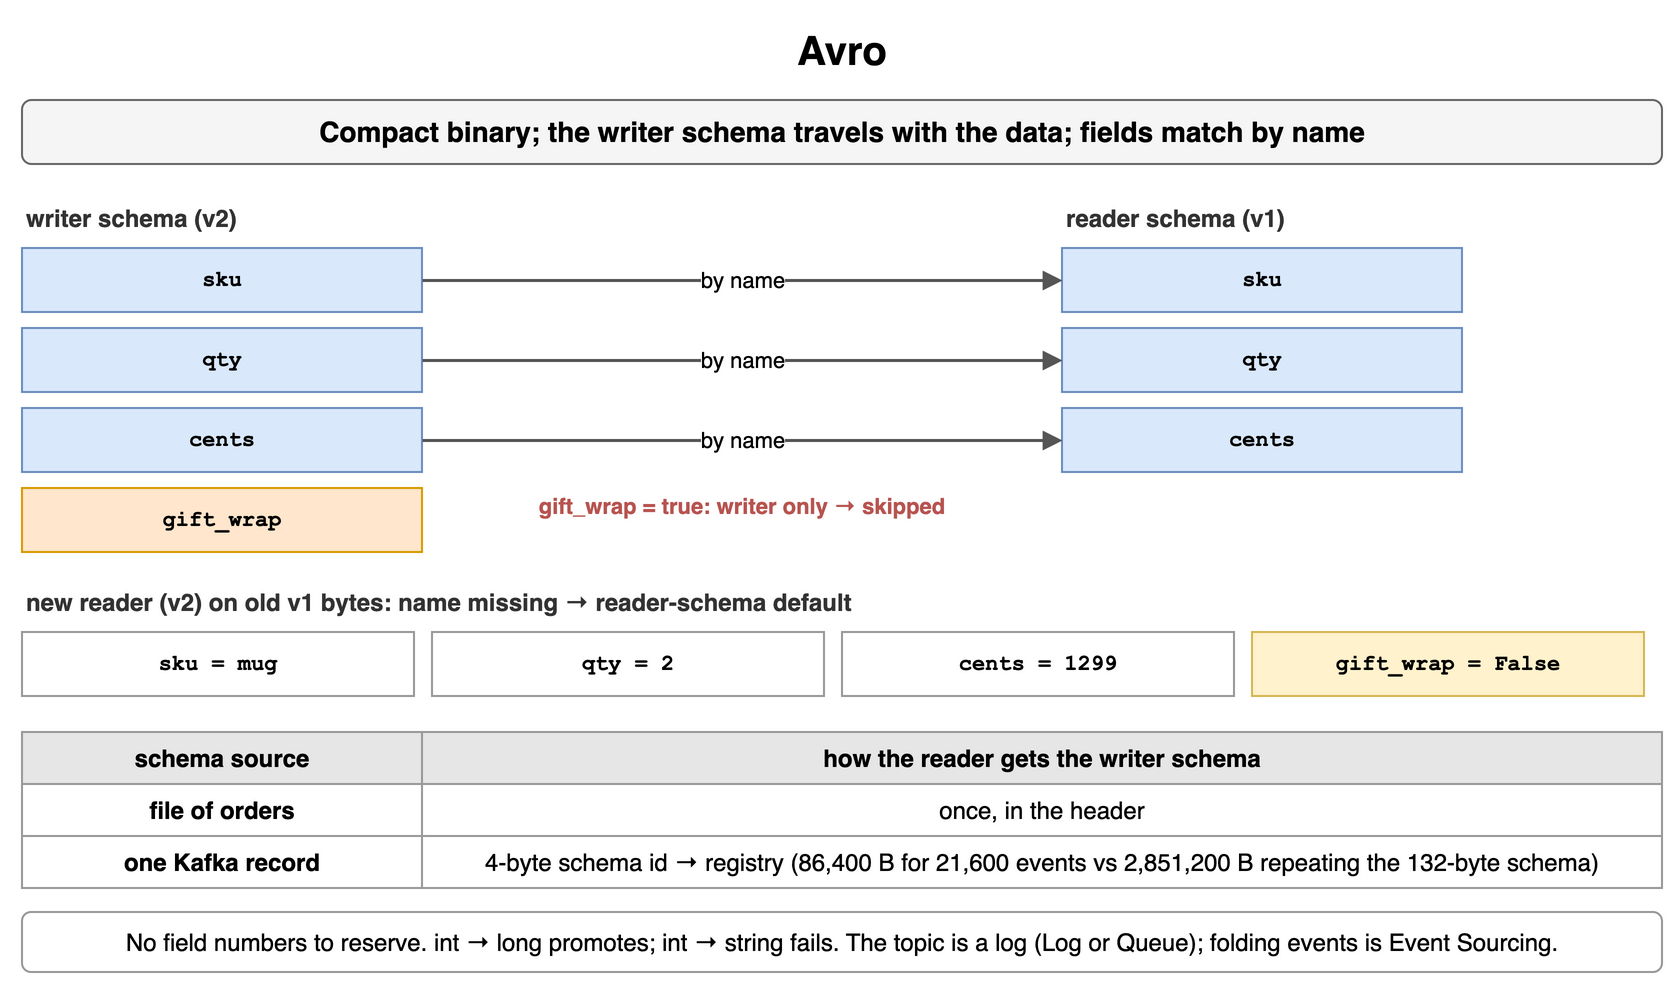

The diagram above was exported from draw.io. Its source (the exported page's mxGraphModel, read from the mxfile embedded in the PNG):
<mxGraphModel dx="900" dy="500" grid="1" gridSize="10" guides="1" tooltips="1" connect="1" arrows="1" fold="1" page="1" pageScale="1" pageWidth="900" pageHeight="500" math="0" shadow="0">
  <root>
    <mxCell id="0" />
    <mxCell id="1" parent="0" />
    <mxCell id="c1" value="Avro" style="text;html=1;align=center;verticalAlign=middle;whiteSpace=wrap;fontSize=20;fontStyle=1;" vertex="1" parent="1">
      <mxGeometry x="40" y="10" width="820" height="30" as="geometry" />
    </mxCell>
    <mxCell id="c2" value="Compact binary; the writer schema travels with the data; fields match by name" style="rounded=1;whiteSpace=wrap;html=1;fillColor=#f5f5f5;strokeColor=#666666;fontStyle=1;fontSize=14;" vertex="1" parent="1">
      <mxGeometry x="40" y="50" width="820" height="32" as="geometry" />
    </mxCell>
    <mxCell id="c3" value="writer schema (v2)" style="text;html=1;whiteSpace=wrap;fontSize=11;align=left;verticalAlign=middle;fontSize=12;fontColor=#333333;fontStyle=1;" vertex="1" parent="1">
      <mxGeometry x="40" y="100" width="200" height="18" as="geometry" />
    </mxCell>
    <mxCell id="c4" value="reader schema (v1)" style="text;html=1;whiteSpace=wrap;fontSize=11;align=left;verticalAlign=middle;fontSize=12;fontColor=#333333;fontStyle=1;" vertex="1" parent="1">
      <mxGeometry x="560" y="100" width="200" height="18" as="geometry" />
    </mxCell>
    <mxCell id="c5" value="sku" style="rounded=0;whiteSpace=wrap;html=1;fontFamily=Courier New;fontStyle=1;fontSize=13;fillColor=#dae8fc;strokeColor=#6c8ebf;fontSize=11;" vertex="1" parent="1">
      <mxGeometry x="40" y="124" width="200" height="32" as="geometry" />
    </mxCell>
    <mxCell id="c6" value="sku" style="rounded=0;whiteSpace=wrap;html=1;fontFamily=Courier New;fontStyle=1;fontSize=13;fillColor=#dae8fc;strokeColor=#6c8ebf;fontSize=11;" vertex="1" parent="1">
      <mxGeometry x="560" y="124" width="200" height="32" as="geometry" />
    </mxCell>
    <mxCell id="c7" value="by name" style="endArrow=block;endSize=6;html=1;strokeWidth=1.5;strokeColor=#555555;fontSize=11;labelBackgroundColor=#ffffff;" edge="1" parent="1" source="c5" target="c6">
      <mxGeometry relative="1" as="geometry" />
    </mxCell>
    <mxCell id="c8" value="qty" style="rounded=0;whiteSpace=wrap;html=1;fontFamily=Courier New;fontStyle=1;fontSize=13;fillColor=#dae8fc;strokeColor=#6c8ebf;fontSize=11;" vertex="1" parent="1">
      <mxGeometry x="40" y="164" width="200" height="32" as="geometry" />
    </mxCell>
    <mxCell id="c9" value="qty" style="rounded=0;whiteSpace=wrap;html=1;fontFamily=Courier New;fontStyle=1;fontSize=13;fillColor=#dae8fc;strokeColor=#6c8ebf;fontSize=11;" vertex="1" parent="1">
      <mxGeometry x="560" y="164" width="200" height="32" as="geometry" />
    </mxCell>
    <mxCell id="c10" value="by name" style="endArrow=block;endSize=6;html=1;strokeWidth=1.5;strokeColor=#555555;fontSize=11;labelBackgroundColor=#ffffff;" edge="1" parent="1" source="c8" target="c9">
      <mxGeometry relative="1" as="geometry" />
    </mxCell>
    <mxCell id="c11" value="cents" style="rounded=0;whiteSpace=wrap;html=1;fontFamily=Courier New;fontStyle=1;fontSize=13;fillColor=#dae8fc;strokeColor=#6c8ebf;fontSize=11;" vertex="1" parent="1">
      <mxGeometry x="40" y="204" width="200" height="32" as="geometry" />
    </mxCell>
    <mxCell id="c12" value="cents" style="rounded=0;whiteSpace=wrap;html=1;fontFamily=Courier New;fontStyle=1;fontSize=13;fillColor=#dae8fc;strokeColor=#6c8ebf;fontSize=11;" vertex="1" parent="1">
      <mxGeometry x="560" y="204" width="200" height="32" as="geometry" />
    </mxCell>
    <mxCell id="c13" value="by name" style="endArrow=block;endSize=6;html=1;strokeWidth=1.5;strokeColor=#555555;fontSize=11;labelBackgroundColor=#ffffff;" edge="1" parent="1" source="c11" target="c12">
      <mxGeometry relative="1" as="geometry" />
    </mxCell>
    <mxCell id="c14" value="gift_wrap" style="rounded=0;whiteSpace=wrap;html=1;fontFamily=Courier New;fontStyle=1;fontSize=13;fillColor=#ffe6cc;strokeColor=#d79b00;fontSize=11;" vertex="1" parent="1">
      <mxGeometry x="40" y="244" width="200" height="32" as="geometry" />
    </mxCell>
    <mxCell id="c15" value="gift_wrap = true: writer only → skipped" style="text;html=1;whiteSpace=wrap;fontSize=11;align=center;verticalAlign=middle;fontSize=11;fontColor=#b85450;fontStyle=1;" vertex="1" parent="1">
      <mxGeometry x="250" y="244" width="300" height="18" as="geometry" />
    </mxCell>
    <mxCell id="c16" value="new reader (v2) on old v1 bytes: name missing → reader-schema default" style="text;html=1;whiteSpace=wrap;fontSize=11;align=left;verticalAlign=middle;fontSize=12;fontColor=#333333;fontStyle=1;" vertex="1" parent="1">
      <mxGeometry x="40" y="292" width="700" height="18" as="geometry" />
    </mxCell>
    <mxCell id="c17" value="sku = mug" style="rounded=0;whiteSpace=wrap;html=1;fontFamily=Courier New;fontStyle=1;fontSize=13;fillColor=#ffffff;strokeColor=#999999;fontSize=11;" vertex="1" parent="1">
      <mxGeometry x="40" y="316" width="196" height="32" as="geometry" />
    </mxCell>
    <mxCell id="c18" value="qty = 2" style="rounded=0;whiteSpace=wrap;html=1;fontFamily=Courier New;fontStyle=1;fontSize=13;fillColor=#ffffff;strokeColor=#999999;fontSize=11;" vertex="1" parent="1">
      <mxGeometry x="245" y="316" width="196" height="32" as="geometry" />
    </mxCell>
    <mxCell id="c19" value="cents = 1299" style="rounded=0;whiteSpace=wrap;html=1;fontFamily=Courier New;fontStyle=1;fontSize=13;fillColor=#ffffff;strokeColor=#999999;fontSize=11;" vertex="1" parent="1">
      <mxGeometry x="450" y="316" width="196" height="32" as="geometry" />
    </mxCell>
    <mxCell id="c20" value="gift_wrap = False" style="rounded=0;whiteSpace=wrap;html=1;fontFamily=Courier New;fontStyle=1;fontSize=13;fillColor=#fff2cc;strokeColor=#d6b656;fontSize=11;" vertex="1" parent="1">
      <mxGeometry x="655" y="316" width="196" height="32" as="geometry" />
    </mxCell>
    <mxCell id="c21" value="schema source" style="whiteSpace=wrap;html=1;fillColor=#e6e6e6;strokeColor=#999999;fontStyle=1;fontSize=12;" vertex="1" parent="1">
      <mxGeometry x="40" y="366" width="200" height="26" as="geometry" />
    </mxCell>
    <mxCell id="c22" value="how the reader gets the writer schema" style="whiteSpace=wrap;html=1;fillColor=#e6e6e6;strokeColor=#999999;fontStyle=1;fontSize=12;" vertex="1" parent="1">
      <mxGeometry x="240" y="366" width="620" height="26" as="geometry" />
    </mxCell>
    <mxCell id="c23" value="file of orders" style="whiteSpace=wrap;html=1;strokeColor=#999999;fontSize=12;fillColor=#ffffff;fontStyle=1;" vertex="1" parent="1">
      <mxGeometry x="40" y="392" width="200" height="26" as="geometry" />
    </mxCell>
    <mxCell id="c24" value="once, in the header" style="whiteSpace=wrap;html=1;strokeColor=#999999;fontSize=12;fillColor=#ffffff;" vertex="1" parent="1">
      <mxGeometry x="240" y="392" width="620" height="26" as="geometry" />
    </mxCell>
    <mxCell id="c25" value="one Kafka record" style="whiteSpace=wrap;html=1;strokeColor=#999999;fontSize=12;fillColor=#ffffff;fontStyle=1;" vertex="1" parent="1">
      <mxGeometry x="40" y="418" width="200" height="26" as="geometry" />
    </mxCell>
    <mxCell id="c26" value="4-byte schema id → registry (86,400 B for 21,600 events vs 2,851,200 B repeating the 132-byte schema)" style="whiteSpace=wrap;html=1;strokeColor=#999999;fontSize=12;fillColor=#ffffff;" vertex="1" parent="1">
      <mxGeometry x="240" y="418" width="620" height="26" as="geometry" />
    </mxCell>
    <mxCell id="c27" value="No field numbers to reserve. int → long promotes; int → string fails. The topic is a log (Log or Queue); folding events is Event Sourcing." style="rounded=1;whiteSpace=wrap;html=1;fillColor=#ffffff;strokeColor=#999999;fontSize=12;align=center;" vertex="1" parent="1">
      <mxGeometry x="40" y="456" width="820" height="30" as="geometry" />
    </mxCell>
  </root>
</mxGraphModel>